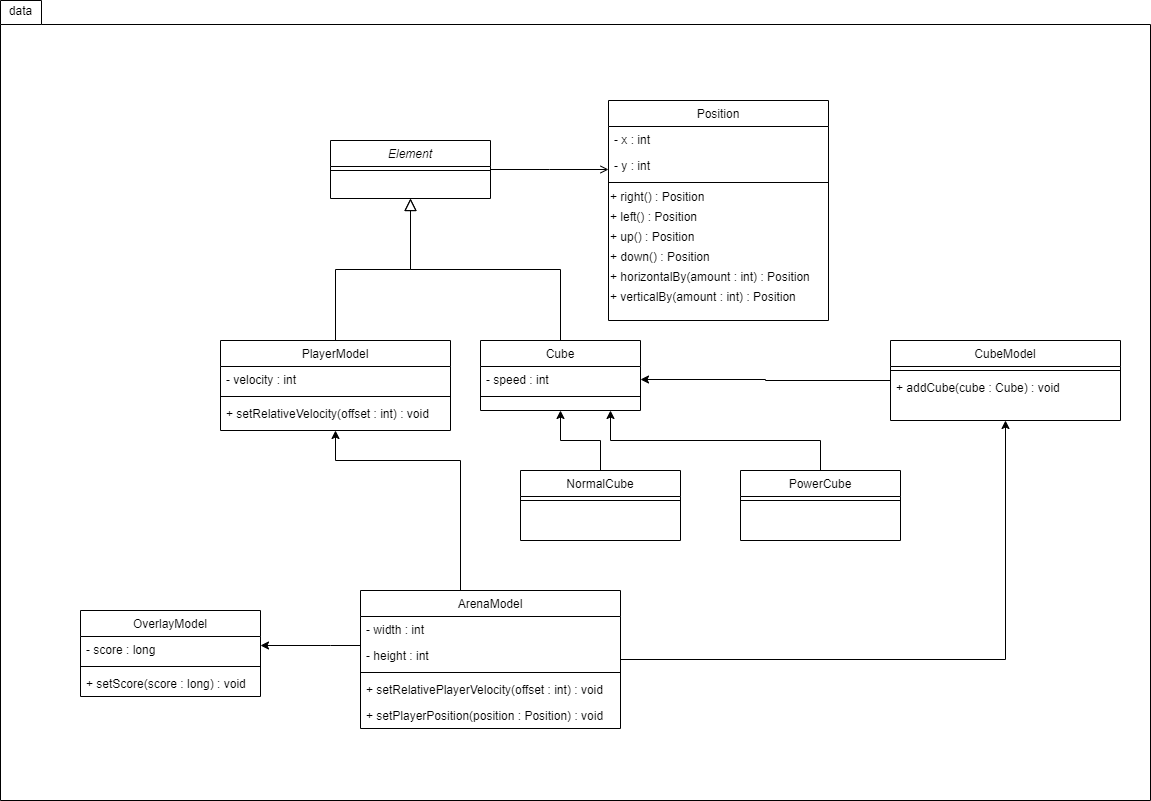

The diagram above was exported from draw.io. Its source (the exported page's mxGraphModel, read from the mxfile embedded in the PNG):
<mxGraphModel dx="2133" dy="387" grid="1" gridSize="10" guides="1" tooltips="1" connect="1" arrows="1" fold="1" page="1" pageScale="1" pageWidth="827" pageHeight="1169" math="0" shadow="0">
  <root>
    <mxCell id="WIyWlLk6GJQsqaUBKTNV-0" />
    <mxCell id="WIyWlLk6GJQsqaUBKTNV-1" parent="WIyWlLk6GJQsqaUBKTNV-0" />
    <mxCell id="GHanLlgeJFYUX2JXYTfi-46" value="" style="shape=folder;fontStyle=1;spacingTop=10;tabWidth=41;tabHeight=24;tabPosition=left;html=1;" parent="WIyWlLk6GJQsqaUBKTNV-1" vertex="1">
      <mxGeometry x="-100" y="20" width="1150" height="800" as="geometry" />
    </mxCell>
    <mxCell id="zkfFHV4jXpPFQw0GAbJ--6" value="PlayerModel" style="swimlane;fontStyle=0;align=center;verticalAlign=top;childLayout=stackLayout;horizontal=1;startSize=26;horizontalStack=0;resizeParent=1;resizeLast=0;collapsible=1;marginBottom=0;rounded=0;shadow=0;strokeWidth=1;" parent="WIyWlLk6GJQsqaUBKTNV-1" vertex="1">
      <mxGeometry x="120" y="360" width="230" height="90" as="geometry">
        <mxRectangle x="130" y="380" width="160" height="26" as="alternateBounds" />
      </mxGeometry>
    </mxCell>
    <mxCell id="zkfFHV4jXpPFQw0GAbJ--8" value="- velocity : int" style="text;align=left;verticalAlign=top;spacingLeft=4;spacingRight=4;overflow=hidden;rotatable=0;points=[[0,0.5],[1,0.5]];portConstraint=eastwest;rounded=0;shadow=0;html=0;" parent="zkfFHV4jXpPFQw0GAbJ--6" vertex="1">
      <mxGeometry y="26" width="230" height="26" as="geometry" />
    </mxCell>
    <mxCell id="zkfFHV4jXpPFQw0GAbJ--9" value="" style="line;html=1;strokeWidth=1;align=left;verticalAlign=middle;spacingTop=-1;spacingLeft=3;spacingRight=3;rotatable=0;labelPosition=right;points=[];portConstraint=eastwest;" parent="zkfFHV4jXpPFQw0GAbJ--6" vertex="1">
      <mxGeometry y="52" width="230" height="8" as="geometry" />
    </mxCell>
    <mxCell id="zkfFHV4jXpPFQw0GAbJ--11" value="+ setRelativeVelocity(offset : int) : void" style="text;align=left;verticalAlign=top;spacingLeft=4;spacingRight=4;overflow=hidden;rotatable=0;points=[[0,0.5],[1,0.5]];portConstraint=eastwest;" parent="zkfFHV4jXpPFQw0GAbJ--6" vertex="1">
      <mxGeometry y="60" width="230" height="26" as="geometry" />
    </mxCell>
    <mxCell id="zkfFHV4jXpPFQw0GAbJ--12" value="" style="endArrow=block;endSize=10;endFill=0;shadow=0;strokeWidth=1;rounded=0;edgeStyle=elbowEdgeStyle;elbow=vertical;" parent="WIyWlLk6GJQsqaUBKTNV-1" source="zkfFHV4jXpPFQw0GAbJ--6" target="zkfFHV4jXpPFQw0GAbJ--0" edge="1">
      <mxGeometry width="160" relative="1" as="geometry">
        <mxPoint x="200" y="203" as="sourcePoint" />
        <mxPoint x="200" y="203" as="targetPoint" />
      </mxGeometry>
    </mxCell>
    <mxCell id="zkfFHV4jXpPFQw0GAbJ--16" value="" style="endArrow=block;endSize=10;endFill=0;shadow=0;strokeWidth=1;rounded=0;edgeStyle=elbowEdgeStyle;elbow=vertical;" parent="WIyWlLk6GJQsqaUBKTNV-1" source="zkfFHV4jXpPFQw0GAbJ--13" target="zkfFHV4jXpPFQw0GAbJ--0" edge="1">
      <mxGeometry width="160" relative="1" as="geometry">
        <mxPoint x="210" y="373" as="sourcePoint" />
        <mxPoint x="310" y="271" as="targetPoint" />
      </mxGeometry>
    </mxCell>
    <mxCell id="zkfFHV4jXpPFQw0GAbJ--17" value="Position" style="swimlane;fontStyle=0;align=center;verticalAlign=top;childLayout=stackLayout;horizontal=1;startSize=26;horizontalStack=0;resizeParent=1;resizeLast=0;collapsible=1;marginBottom=0;rounded=0;shadow=0;strokeWidth=1;" parent="WIyWlLk6GJQsqaUBKTNV-1" vertex="1">
      <mxGeometry x="508" y="120" width="220" height="220" as="geometry">
        <mxRectangle x="550" y="140" width="160" height="26" as="alternateBounds" />
      </mxGeometry>
    </mxCell>
    <mxCell id="zkfFHV4jXpPFQw0GAbJ--18" value="- x : int" style="text;align=left;verticalAlign=top;spacingLeft=4;spacingRight=4;overflow=hidden;rotatable=0;points=[[0,0.5],[1,0.5]];portConstraint=eastwest;" parent="zkfFHV4jXpPFQw0GAbJ--17" vertex="1">
      <mxGeometry y="26" width="220" height="26" as="geometry" />
    </mxCell>
    <mxCell id="zkfFHV4jXpPFQw0GAbJ--19" value="- y : int" style="text;align=left;verticalAlign=top;spacingLeft=4;spacingRight=4;overflow=hidden;rotatable=0;points=[[0,0.5],[1,0.5]];portConstraint=eastwest;rounded=0;shadow=0;html=0;" parent="zkfFHV4jXpPFQw0GAbJ--17" vertex="1">
      <mxGeometry y="52" width="220" height="26" as="geometry" />
    </mxCell>
    <mxCell id="zkfFHV4jXpPFQw0GAbJ--23" value="" style="line;html=1;strokeWidth=1;align=left;verticalAlign=middle;spacingTop=-1;spacingLeft=3;spacingRight=3;rotatable=0;labelPosition=right;points=[];portConstraint=eastwest;" parent="zkfFHV4jXpPFQw0GAbJ--17" vertex="1">
      <mxGeometry y="78" width="220" height="8" as="geometry" />
    </mxCell>
    <mxCell id="GHanLlgeJFYUX2JXYTfi-0" value="&lt;div&gt;&lt;span&gt;+ right() : Position&lt;/span&gt;&lt;/div&gt;" style="text;html=1;align=left;verticalAlign=middle;resizable=0;points=[];autosize=1;" parent="zkfFHV4jXpPFQw0GAbJ--17" vertex="1">
      <mxGeometry y="86" width="220" height="20" as="geometry" />
    </mxCell>
    <mxCell id="GHanLlgeJFYUX2JXYTfi-3" value="&lt;div&gt;&lt;span&gt;+ left() : Position&lt;/span&gt;&lt;/div&gt;" style="text;html=1;align=left;verticalAlign=middle;resizable=0;points=[];autosize=1;" parent="zkfFHV4jXpPFQw0GAbJ--17" vertex="1">
      <mxGeometry y="106" width="220" height="20" as="geometry" />
    </mxCell>
    <mxCell id="GHanLlgeJFYUX2JXYTfi-4" value="&lt;div&gt;&lt;span&gt;+ up()&lt;/span&gt;&lt;span&gt;&amp;nbsp;: Position&lt;/span&gt;&lt;/div&gt;" style="text;html=1;align=left;verticalAlign=middle;resizable=0;points=[];autosize=1;" parent="zkfFHV4jXpPFQw0GAbJ--17" vertex="1">
      <mxGeometry y="126" width="220" height="20" as="geometry" />
    </mxCell>
    <mxCell id="GHanLlgeJFYUX2JXYTfi-5" value="&lt;div&gt;&lt;span&gt;+ down()&lt;/span&gt;&lt;span&gt;&amp;nbsp;: Position&lt;/span&gt;&lt;/div&gt;" style="text;html=1;align=left;verticalAlign=middle;resizable=0;points=[];autosize=1;" parent="zkfFHV4jXpPFQw0GAbJ--17" vertex="1">
      <mxGeometry y="146" width="220" height="20" as="geometry" />
    </mxCell>
    <mxCell id="GHanLlgeJFYUX2JXYTfi-16" value="&lt;div&gt;&lt;span&gt;+ horizontalBy(amount : int)&lt;/span&gt;&lt;span&gt;&amp;nbsp;: Position&lt;/span&gt;&lt;/div&gt;" style="text;html=1;align=left;verticalAlign=middle;resizable=0;points=[];autosize=1;" parent="zkfFHV4jXpPFQw0GAbJ--17" vertex="1">
      <mxGeometry y="166" width="220" height="20" as="geometry" />
    </mxCell>
    <mxCell id="GHanLlgeJFYUX2JXYTfi-17" value="&lt;div&gt;&lt;span&gt;+ verticalBy(amount : int)&lt;/span&gt;&lt;span&gt;&amp;nbsp;: Position&lt;/span&gt;&lt;/div&gt;" style="text;html=1;align=left;verticalAlign=middle;resizable=0;points=[];autosize=1;" parent="zkfFHV4jXpPFQw0GAbJ--17" vertex="1">
      <mxGeometry y="186" width="220" height="20" as="geometry" />
    </mxCell>
    <mxCell id="zkfFHV4jXpPFQw0GAbJ--26" value="" style="endArrow=open;shadow=0;strokeWidth=1;strokeColor=#000000;rounded=0;endFill=1;edgeStyle=elbowEdgeStyle;elbow=vertical;" parent="WIyWlLk6GJQsqaUBKTNV-1" source="zkfFHV4jXpPFQw0GAbJ--0" target="zkfFHV4jXpPFQw0GAbJ--17" edge="1">
      <mxGeometry x="0.5" y="41" relative="1" as="geometry">
        <mxPoint x="380" y="192" as="sourcePoint" />
        <mxPoint x="540" y="192" as="targetPoint" />
        <mxPoint x="-40" y="32" as="offset" />
      </mxGeometry>
    </mxCell>
    <mxCell id="zkfFHV4jXpPFQw0GAbJ--0" value="Element" style="swimlane;fontStyle=2;align=center;verticalAlign=top;childLayout=stackLayout;horizontal=1;startSize=26;horizontalStack=0;resizeParent=1;resizeLast=0;collapsible=1;marginBottom=0;rounded=0;shadow=0;strokeWidth=1;" parent="WIyWlLk6GJQsqaUBKTNV-1" vertex="1">
      <mxGeometry x="230" y="160" width="160" height="58" as="geometry">
        <mxRectangle x="230" y="140" width="160" height="26" as="alternateBounds" />
      </mxGeometry>
    </mxCell>
    <mxCell id="zkfFHV4jXpPFQw0GAbJ--4" value="" style="line;html=1;strokeWidth=1;align=left;verticalAlign=middle;spacingTop=-1;spacingLeft=3;spacingRight=3;rotatable=0;labelPosition=right;points=[];portConstraint=eastwest;" parent="zkfFHV4jXpPFQw0GAbJ--0" vertex="1">
      <mxGeometry y="26" width="160" height="8" as="geometry" />
    </mxCell>
    <mxCell id="zkfFHV4jXpPFQw0GAbJ--13" value="Cube" style="swimlane;fontStyle=0;align=center;verticalAlign=top;childLayout=stackLayout;horizontal=1;startSize=26;horizontalStack=0;resizeParent=1;resizeLast=0;collapsible=1;marginBottom=0;rounded=0;shadow=0;strokeWidth=1;" parent="WIyWlLk6GJQsqaUBKTNV-1" vertex="1">
      <mxGeometry x="380" y="360" width="160" height="70" as="geometry">
        <mxRectangle x="340" y="380" width="170" height="26" as="alternateBounds" />
      </mxGeometry>
    </mxCell>
    <mxCell id="zkfFHV4jXpPFQw0GAbJ--14" value="- speed : int" style="text;align=left;verticalAlign=top;spacingLeft=4;spacingRight=4;overflow=hidden;rotatable=0;points=[[0,0.5],[1,0.5]];portConstraint=eastwest;" parent="zkfFHV4jXpPFQw0GAbJ--13" vertex="1">
      <mxGeometry y="26" width="160" height="26" as="geometry" />
    </mxCell>
    <mxCell id="zkfFHV4jXpPFQw0GAbJ--15" value="" style="line;html=1;strokeWidth=1;align=left;verticalAlign=middle;spacingTop=-1;spacingLeft=3;spacingRight=3;rotatable=0;labelPosition=right;points=[];portConstraint=eastwest;" parent="zkfFHV4jXpPFQw0GAbJ--13" vertex="1">
      <mxGeometry y="52" width="160" height="8" as="geometry" />
    </mxCell>
    <mxCell id="GHanLlgeJFYUX2JXYTfi-33" style="edgeStyle=orthogonalEdgeStyle;rounded=0;orthogonalLoop=1;jettySize=auto;html=1;" parent="WIyWlLk6GJQsqaUBKTNV-1" source="GHanLlgeJFYUX2JXYTfi-23" target="zkfFHV4jXpPFQw0GAbJ--6" edge="1">
      <mxGeometry relative="1" as="geometry">
        <Array as="points">
          <mxPoint x="360" y="480" />
          <mxPoint x="235" y="480" />
        </Array>
      </mxGeometry>
    </mxCell>
    <mxCell id="GHanLlgeJFYUX2JXYTfi-41" style="edgeStyle=orthogonalEdgeStyle;rounded=0;orthogonalLoop=1;jettySize=auto;html=1;" parent="WIyWlLk6GJQsqaUBKTNV-1" source="GHanLlgeJFYUX2JXYTfi-23" target="GHanLlgeJFYUX2JXYTfi-35" edge="1">
      <mxGeometry relative="1" as="geometry" />
    </mxCell>
    <mxCell id="GHanLlgeJFYUX2JXYTfi-45" style="edgeStyle=orthogonalEdgeStyle;rounded=0;orthogonalLoop=1;jettySize=auto;html=1;" parent="WIyWlLk6GJQsqaUBKTNV-1" source="GHanLlgeJFYUX2JXYTfi-23" target="GHanLlgeJFYUX2JXYTfi-42" edge="1">
      <mxGeometry relative="1" as="geometry">
        <Array as="points">
          <mxPoint x="230" y="665" />
          <mxPoint x="230" y="665" />
        </Array>
      </mxGeometry>
    </mxCell>
    <mxCell id="GHanLlgeJFYUX2JXYTfi-47" value="data" style="text;html=1;align=center;verticalAlign=middle;resizable=0;points=[];autosize=1;" parent="WIyWlLk6GJQsqaUBKTNV-1" vertex="1">
      <mxGeometry x="-100" y="20" width="40" height="20" as="geometry" />
    </mxCell>
    <mxCell id="Y5yPITOT1Hz25isYzb-s-4" style="edgeStyle=orthogonalEdgeStyle;rounded=0;orthogonalLoop=1;jettySize=auto;html=1;" edge="1" parent="WIyWlLk6GJQsqaUBKTNV-1" source="GHanLlgeJFYUX2JXYTfi-35" target="zkfFHV4jXpPFQw0GAbJ--14">
      <mxGeometry relative="1" as="geometry" />
    </mxCell>
    <mxCell id="GHanLlgeJFYUX2JXYTfi-35" value="CubeModel" style="swimlane;fontStyle=0;align=center;verticalAlign=top;childLayout=stackLayout;horizontal=1;startSize=26;horizontalStack=0;resizeParent=1;resizeLast=0;collapsible=1;marginBottom=0;rounded=0;shadow=0;strokeWidth=1;" parent="WIyWlLk6GJQsqaUBKTNV-1" vertex="1">
      <mxGeometry x="790" y="360" width="230" height="80" as="geometry">
        <mxRectangle x="130" y="380" width="160" height="26" as="alternateBounds" />
      </mxGeometry>
    </mxCell>
    <mxCell id="GHanLlgeJFYUX2JXYTfi-37" value="" style="line;html=1;strokeWidth=1;align=left;verticalAlign=middle;spacingTop=-1;spacingLeft=3;spacingRight=3;rotatable=0;labelPosition=right;points=[];portConstraint=eastwest;" parent="GHanLlgeJFYUX2JXYTfi-35" vertex="1">
      <mxGeometry y="26" width="230" height="8" as="geometry" />
    </mxCell>
    <mxCell id="GHanLlgeJFYUX2JXYTfi-38" value="+ addCube(cube : Cube) : void" style="text;align=left;verticalAlign=top;spacingLeft=4;spacingRight=4;overflow=hidden;rotatable=0;points=[[0,0.5],[1,0.5]];portConstraint=eastwest;" parent="GHanLlgeJFYUX2JXYTfi-35" vertex="1">
      <mxGeometry y="34" width="230" height="26" as="geometry" />
    </mxCell>
    <mxCell id="GHanLlgeJFYUX2JXYTfi-23" value="ArenaModel" style="swimlane;fontStyle=0;align=center;verticalAlign=top;childLayout=stackLayout;horizontal=1;startSize=26;horizontalStack=0;resizeParent=1;resizeLast=0;collapsible=1;marginBottom=0;rounded=0;shadow=0;strokeWidth=1;" parent="WIyWlLk6GJQsqaUBKTNV-1" vertex="1">
      <mxGeometry x="260" y="610" width="260" height="138" as="geometry">
        <mxRectangle x="550" y="140" width="160" height="26" as="alternateBounds" />
      </mxGeometry>
    </mxCell>
    <mxCell id="GHanLlgeJFYUX2JXYTfi-24" value="- width : int" style="text;align=left;verticalAlign=top;spacingLeft=4;spacingRight=4;overflow=hidden;rotatable=0;points=[[0,0.5],[1,0.5]];portConstraint=eastwest;" parent="GHanLlgeJFYUX2JXYTfi-23" vertex="1">
      <mxGeometry y="26" width="260" height="26" as="geometry" />
    </mxCell>
    <mxCell id="GHanLlgeJFYUX2JXYTfi-25" value="- height : int" style="text;align=left;verticalAlign=top;spacingLeft=4;spacingRight=4;overflow=hidden;rotatable=0;points=[[0,0.5],[1,0.5]];portConstraint=eastwest;rounded=0;shadow=0;html=0;" parent="GHanLlgeJFYUX2JXYTfi-23" vertex="1">
      <mxGeometry y="52" width="260" height="26" as="geometry" />
    </mxCell>
    <mxCell id="GHanLlgeJFYUX2JXYTfi-26" value="" style="line;html=1;strokeWidth=1;align=left;verticalAlign=middle;spacingTop=-1;spacingLeft=3;spacingRight=3;rotatable=0;labelPosition=right;points=[];portConstraint=eastwest;" parent="GHanLlgeJFYUX2JXYTfi-23" vertex="1">
      <mxGeometry y="78" width="260" height="8" as="geometry" />
    </mxCell>
    <mxCell id="Y5yPITOT1Hz25isYzb-s-11" value="+ setRelativePlayerVelocity(offset : int) : void" style="text;align=left;verticalAlign=top;spacingLeft=4;spacingRight=4;overflow=hidden;rotatable=0;points=[[0,0.5],[1,0.5]];portConstraint=eastwest;" vertex="1" parent="GHanLlgeJFYUX2JXYTfi-23">
      <mxGeometry y="86" width="260" height="26" as="geometry" />
    </mxCell>
    <mxCell id="Y5yPITOT1Hz25isYzb-s-12" value="+ setPlayerPosition(position : Position) : void" style="text;align=left;verticalAlign=top;spacingLeft=4;spacingRight=4;overflow=hidden;rotatable=0;points=[[0,0.5],[1,0.5]];portConstraint=eastwest;" vertex="1" parent="GHanLlgeJFYUX2JXYTfi-23">
      <mxGeometry y="112" width="260" height="26" as="geometry" />
    </mxCell>
    <mxCell id="GHanLlgeJFYUX2JXYTfi-42" value="OverlayModel" style="swimlane;fontStyle=0;align=center;verticalAlign=top;childLayout=stackLayout;horizontal=1;startSize=26;horizontalStack=0;resizeParent=1;resizeLast=0;collapsible=1;marginBottom=0;rounded=0;shadow=0;strokeWidth=1;" parent="WIyWlLk6GJQsqaUBKTNV-1" vertex="1">
      <mxGeometry x="-20" y="630" width="180" height="86" as="geometry">
        <mxRectangle x="340" y="380" width="170" height="26" as="alternateBounds" />
      </mxGeometry>
    </mxCell>
    <mxCell id="GHanLlgeJFYUX2JXYTfi-43" value="- score : long" style="text;align=left;verticalAlign=top;spacingLeft=4;spacingRight=4;overflow=hidden;rotatable=0;points=[[0,0.5],[1,0.5]];portConstraint=eastwest;" parent="GHanLlgeJFYUX2JXYTfi-42" vertex="1">
      <mxGeometry y="26" width="180" height="26" as="geometry" />
    </mxCell>
    <mxCell id="GHanLlgeJFYUX2JXYTfi-44" value="" style="line;html=1;strokeWidth=1;align=left;verticalAlign=middle;spacingTop=-1;spacingLeft=3;spacingRight=3;rotatable=0;labelPosition=right;points=[];portConstraint=eastwest;" parent="GHanLlgeJFYUX2JXYTfi-42" vertex="1">
      <mxGeometry y="52" width="180" height="8" as="geometry" />
    </mxCell>
    <mxCell id="Y5yPITOT1Hz25isYzb-s-13" value="+ setScore(score : long) : void" style="text;align=left;verticalAlign=top;spacingLeft=4;spacingRight=4;overflow=hidden;rotatable=0;points=[[0,0.5],[1,0.5]];portConstraint=eastwest;" vertex="1" parent="GHanLlgeJFYUX2JXYTfi-42">
      <mxGeometry y="60" width="180" height="26" as="geometry" />
    </mxCell>
    <mxCell id="Y5yPITOT1Hz25isYzb-s-9" style="edgeStyle=orthogonalEdgeStyle;rounded=0;orthogonalLoop=1;jettySize=auto;html=1;entryX=0.5;entryY=1;entryDx=0;entryDy=0;" edge="1" parent="WIyWlLk6GJQsqaUBKTNV-1" source="Y5yPITOT1Hz25isYzb-s-0" target="zkfFHV4jXpPFQw0GAbJ--13">
      <mxGeometry relative="1" as="geometry" />
    </mxCell>
    <mxCell id="Y5yPITOT1Hz25isYzb-s-0" value="NormalCube" style="swimlane;fontStyle=0;align=center;verticalAlign=top;childLayout=stackLayout;horizontal=1;startSize=26;horizontalStack=0;resizeParent=1;resizeLast=0;collapsible=1;marginBottom=0;rounded=0;shadow=0;strokeWidth=1;" vertex="1" parent="WIyWlLk6GJQsqaUBKTNV-1">
      <mxGeometry x="420" y="490" width="160" height="70" as="geometry">
        <mxRectangle x="340" y="380" width="170" height="26" as="alternateBounds" />
      </mxGeometry>
    </mxCell>
    <mxCell id="Y5yPITOT1Hz25isYzb-s-2" value="" style="line;html=1;strokeWidth=1;align=left;verticalAlign=middle;spacingTop=-1;spacingLeft=3;spacingRight=3;rotatable=0;labelPosition=right;points=[];portConstraint=eastwest;" vertex="1" parent="Y5yPITOT1Hz25isYzb-s-0">
      <mxGeometry y="26" width="160" height="8" as="geometry" />
    </mxCell>
    <mxCell id="Y5yPITOT1Hz25isYzb-s-10" style="edgeStyle=orthogonalEdgeStyle;rounded=0;orthogonalLoop=1;jettySize=auto;html=1;" edge="1" parent="WIyWlLk6GJQsqaUBKTNV-1" source="Y5yPITOT1Hz25isYzb-s-5">
      <mxGeometry relative="1" as="geometry">
        <mxPoint x="510" y="430" as="targetPoint" />
        <Array as="points">
          <mxPoint x="720" y="460" />
          <mxPoint x="510" y="460" />
        </Array>
      </mxGeometry>
    </mxCell>
    <mxCell id="Y5yPITOT1Hz25isYzb-s-5" value="PowerCube" style="swimlane;fontStyle=0;align=center;verticalAlign=top;childLayout=stackLayout;horizontal=1;startSize=26;horizontalStack=0;resizeParent=1;resizeLast=0;collapsible=1;marginBottom=0;rounded=0;shadow=0;strokeWidth=1;" vertex="1" parent="WIyWlLk6GJQsqaUBKTNV-1">
      <mxGeometry x="640" y="490" width="160" height="70" as="geometry">
        <mxRectangle x="340" y="380" width="170" height="26" as="alternateBounds" />
      </mxGeometry>
    </mxCell>
    <mxCell id="Y5yPITOT1Hz25isYzb-s-7" value="" style="line;html=1;strokeWidth=1;align=left;verticalAlign=middle;spacingTop=-1;spacingLeft=3;spacingRight=3;rotatable=0;labelPosition=right;points=[];portConstraint=eastwest;" vertex="1" parent="Y5yPITOT1Hz25isYzb-s-5">
      <mxGeometry y="26" width="160" height="8" as="geometry" />
    </mxCell>
  </root>
</mxGraphModel>